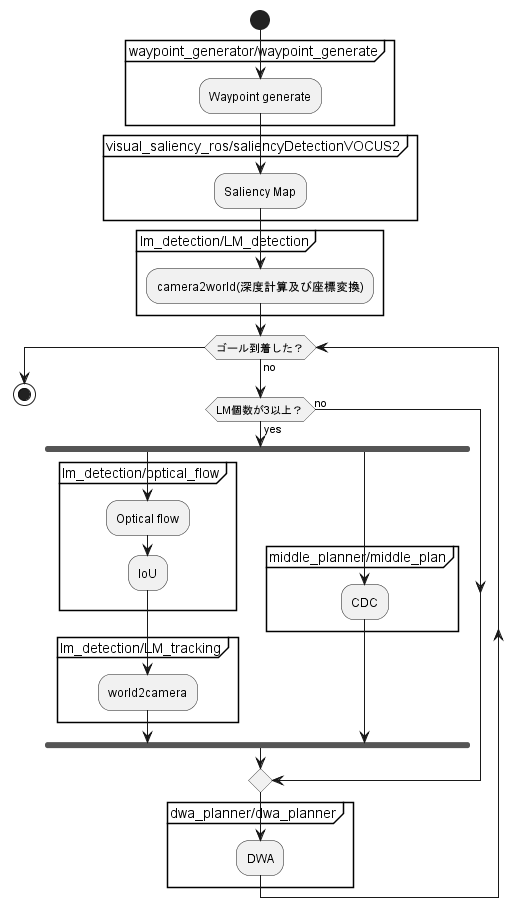

The diagram above was rendered by PlantUML. Its source (embedded in the PNG):
@startuml
start
group waypoint_generator/waypoint_generate
:Waypoint generate;
end group
group visual_saliency_ros/saliencyDetectionVOCUS2
:Saliency Map;
end group
group lm_detection/LM_detection
:camera2world(深度計算及び座標変換);
end group
while (ゴール到着した？)
-> no;
if(LM個数が3以上？) then (yes)
fork

group lm_detection/optical_flow
    :Optical flow;
    :IoU;
end group

group lm_detection/LM_tracking
    :world2camera;
end group

fork again
group middle_planner/middle_plan
    :CDC;
end group

end fork
else (no)
endif
group dwa_planner/dwa_planner
    :DWA;
end group

endwhile
stop

@enduml